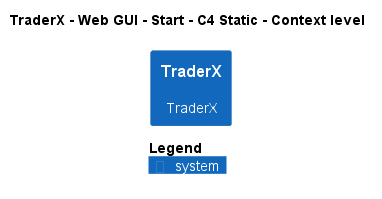

The diagram above was rendered by PlantUML. Its source (embedded in the PNG):
@startuml
!pragma layout smetana
!include ..\..\..\..\..\..\..\.c4s\C4_Context.puml

AddElementTag("c4interflow:lifecycle:new", $bgColor=green, $fontColor=#ffffff, $borderColor=green, $shadowing="False")
AddElementTag("c4interflow:lifecycle:changed", $bgColor=orange, $fontColor=#ffffff, $borderColor=orange, $shadowing="False")
AddElementTag("c4interflow:lifecycle:removed", $bgColor=red, $fontColor=#ffffff, $borderColor=red, $shadowing="False")

AddRelTag("c4interflow:lifecycle:new", $textColor=green, $lineColor=green)
AddRelTag("c4interflow:lifecycle:changed", $textColor=orange, $lineColor=orange)
AddRelTag("c4interflow:lifecycle:removed", $textColor=red, $lineColor=red)

SHOW_PERSON_PORTRAIT()
LAYOUT_TOP_DOWN()

skinparam linetype polyline

title TraderX - Web GUI - Start - C4 Static - Context level

System(TraderX.SoftwareSystems.TraderX, "TraderX", "TraderX")



SHOW_LEGEND()
@enduml